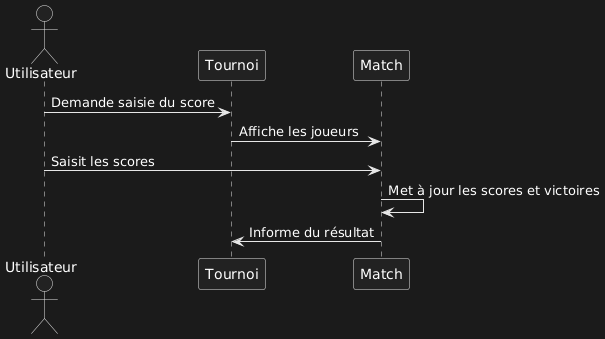

The diagram above was rendered by PlantUML. Its source (embedded in the PNG):
@startuml
actor Utilisateur
participant Tournoi
participant Match

Utilisateur -> Tournoi : Demande saisie du score
Tournoi -> Match : Affiche les joueurs
Utilisateur -> Match : Saisit les scores
Match -> Match : Met à jour les scores et victoires
Match -> Tournoi : Informe du résultat
@enduml